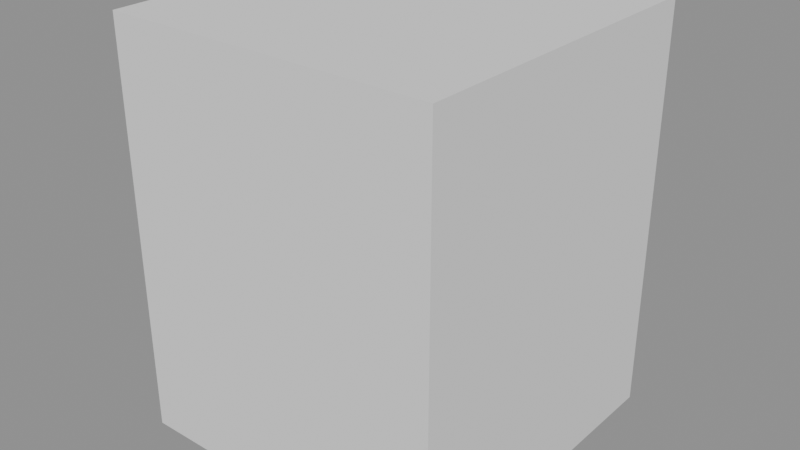 # Source: CoffeeMachine.blend  (saved by Blender 4.5.90; exported with 4.5.12 LTS)
import bpy
from mathutils import Matrix  # noqa: F401  (used for matrix-valued properties, if any)

bpy.ops.wm.read_factory_settings(use_empty=True)
scene = bpy.context.scene
scene.name = 'Temp_CashRegister'

# ---- meshes
me_cube = bpy.data.meshes.new('Cube')
me_cube.from_pydata([(-1.0, -1.0, -1.0), (-1.0, -1.0, 1.0), (-1.0, 1.0, -1.0), (-1.0, 1.0, 1.0), (1.0, -1.0, -1.0), (1.0, -1.0, 1.0), (1.0, 1.0, -1.0), (1.0, 1.0, 1.0)], [], [(0, 1, 3, 2), (2, 3, 7, 6), (6, 7, 5, 4), (4, 5, 1, 0), (2, 6, 4, 0), (7, 3, 1, 5)])
_uv = me_cube.uv_layers.new(name='UVMap')
_uv.uv.foreach_set('vector', [0.375, 0.0, 0.625, 0.0, 0.625, 0.25, 0.375, 0.25, 0.375, 0.25, 0.625, 0.25, 0.625, 0.5, 0.375, 0.5, 0.375, 0.5, 0.625, 0.5, 0.625, 0.75, 0.375, 0.75, 0.375, 0.75, 0.625, 0.75, 0.625, 1.0, 0.375, 1.0, 0.125, 0.5, 0.375, 0.5, 0.375, 0.75, 0.125, 0.75, 0.625, 0.5, 0.875, 0.5, 0.875, 0.75, 0.625, 0.75])
me_cube.update()

# ---- objects
ob_coffeemachine = bpy.data.objects.new('CoffeeMachine', me_cube)

# ---- transforms, parenting, visibility, modifiers, constraints
ob_coffeemachine.location = (0.0, 0.0, 0.25)
ob_coffeemachine.scale = (0.2, 0.2, 0.25)

# ---- collection membership
scene.collection.objects.link(ob_coffeemachine)

# ---- scene / render settings (as saved in the file)
scene.frame_start = 1; scene.frame_end = 250; scene.frame_set(1)
scene.render.engine = 'BLENDER_EEVEE_NEXT'
scene.render.image_settings.exr_codec = 'NONE'
scene.render.fps = 25
scene.render.simplify_subdivision_render = 0
scene.render.simplify_child_particles_render = 0.0
scene.eevee.use_volume_custom_range = False
scene.eevee.use_fast_gi = False
scene.eevee.use_shadows = False
scene.view_settings.white_balance_temperature = 0.0
scene.view_settings.white_balance_tint = 0.0
scene.view_settings.white_balance_whitepoint = (2.97, 0.5193, -0.0414)
bpy.context.view_layer.update()

# ---- added for rendering (the .blend has no active camera and no usable light): camera, sun + grey world if the file has none
cam_auto = bpy.data.cameras.new('AutoCamera')
cam_auto.lens = 50.0
cam_auto.sensor_width = 36.0
cam_auto.clip_end = 1000.0
ob_auto_camera = bpy.data.objects.new('AutoCamera', cam_auto)
scene.collection.objects.link(ob_auto_camera)
ob_auto_camera.location = (0.698529, -0.838235, 0.808823)
ob_auto_camera.rotation_euler = (1.09748, -7.21219e-08, 0.694738)
scene.camera = ob_auto_camera
light_auto_sun = bpy.data.lights.new('AutoSun', 'SUN')
light_auto_sun.energy = 3.0
light_auto_sun.angle = 0.0523599
ob_auto_sun = bpy.data.objects.new('AutoSun', light_auto_sun)
scene.collection.objects.link(ob_auto_sun)
ob_auto_sun.rotation_euler = (0.872665, 0.174533, 0.523599)
if scene.world is None:
    world_auto = bpy.data.worlds.new('AutoWorld')
    world_auto.color = (0.3, 0.3, 0.3)
    scene.world = world_auto
bpy.context.view_layer.update()
